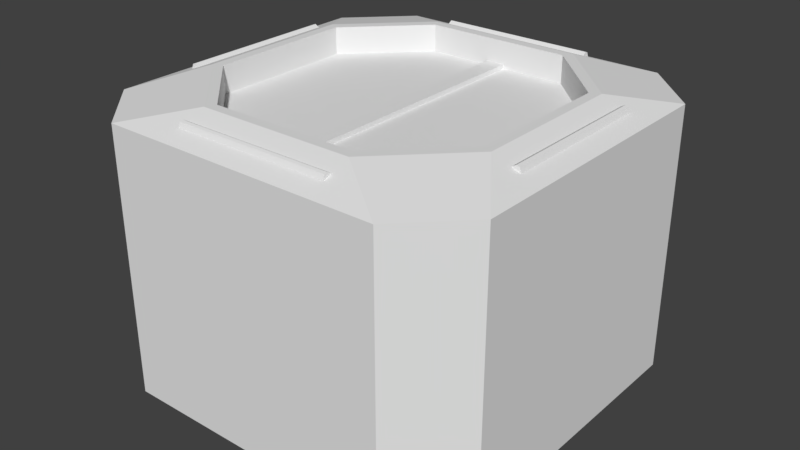 # Source: Dock.blend  (saved by Blender 2.78.0; exported with 4.5.12 LTS)
import bpy
from mathutils import Matrix  # noqa: F401  (used for matrix-valued properties, if any)

bpy.ops.wm.read_factory_settings(use_empty=True)
scene = bpy.context.scene
scene.name = 'Scene'

# ---- collections
col_collection_1 = bpy.data.collections.new('Collection 1'); scene.collection.children.link(col_collection_1)

# ---- world
world_world = bpy.data.worlds.new('World'); scene.world = world_world
world_world.color = (0.05088, 0.05088, 0.05088)
world_world.use_sun_shadow = False
world_world.sun_shadow_jitter_overblur = 0.0
world_world.cycles.sampling_method = 'MANUAL'

# ---- meshes
me_cube_004 = bpy.data.meshes.new('Cube.004')
me_cube_004.from_pydata([(0.0, -2.531, -0.3797), (0.0, -2.531, 0.3797), (0.0, 2.531, -0.3797), (0.0, 2.531, 0.3797), (-2.531, -2.531, -0.3797), (-2.531, -2.531, 0.3797), (-2.531, 2.531, 0.3797), (-2.531, 2.531, -0.3797), (-2.39, 2.388, 0.3797), (-0.1411, 2.388, 0.3797), (-0.1411, -2.388, 0.3797), (-2.39, -2.388, 0.3797), (-2.39, 2.388, 0.3117), (-0.1411, 2.388, 0.3117), (-0.1411, -2.388, 0.3117), (-2.39, -2.388, 0.3117)], [], [(7, 6, 3, 2), (2, 3, 1, 0), (7, 2, 0, 4), (5, 1, 10, 11), (0, 1, 5, 4), (4, 5, 6, 7), (11, 10, 14, 15), (1, 3, 9, 10), (6, 5, 11, 8), (3, 6, 8, 9), (13, 12, 15, 14), (9, 8, 12, 13), (8, 11, 15, 12), (10, 9, 13, 14)])
me_cube_004.use_remesh_preserve_volume = False
me_cube_004.use_remesh_preserve_attributes = False
me_cube_004.use_mirror_vertex_groups = False
me_cube_004.update()
me_cube_002 = bpy.data.meshes.new('Cube.002')
me_cube_002.from_pydata([(0.0, -2.531, -0.3797), (0.0, -2.531, 0.3797), (0.0, 2.531, -0.3797), (0.0, 2.531, 0.3797), (-2.531, -2.531, -0.3797), (-2.531, -2.531, 0.3797), (-2.531, 2.531, 0.3797), (-2.531, 2.531, -0.3797), (-2.39, 2.388, 0.3797), (-0.1411, 2.388, 0.3797), (-0.1411, -2.388, 0.3797), (-2.39, -2.388, 0.3797), (-2.39, 2.388, 0.3117), (-0.1411, 2.388, 0.3117), (-0.1411, -2.388, 0.3117), (-2.39, -2.388, 0.3117)], [], [(7, 6, 3, 2), (2, 3, 1, 0), (7, 2, 0, 4), (5, 1, 10, 11), (0, 1, 5, 4), (4, 5, 6, 7), (11, 10, 14, 15), (1, 3, 9, 10), (6, 5, 11, 8), (3, 6, 8, 9), (13, 12, 15, 14), (9, 8, 12, 13), (8, 11, 15, 12), (10, 9, 13, 14)])
me_cube_002.use_remesh_preserve_volume = False
me_cube_002.use_remesh_preserve_attributes = False
me_cube_002.use_mirror_vertex_groups = False
me_cube_002.update()
me_cube_001 = bpy.data.meshes.new('Cube.001')
me_cube_001.from_pydata([(-3.0, -2.146, -3.282), (-2.146, -3.0, -3.282), (-2.587, -1.19, 0.8989), (-2.723, -1.19, 0.8497), (-2.655, -1.19, 0.9374), (-2.695, -1.19, 0.9229), (-2.31, -1.191, 0.9986), (-1.191, -2.31, 0.9986), (-3.0, -2.146, 0.75), (-2.146, -3.0, 0.75), (-1.114, -2.162, 0.9986), (-2.162, -1.114, 0.9986), (-1.114, -2.162, -2.493), (-2.162, -1.114, -2.493), (-1.19, -2.587, 0.8989), (-1.19, -2.723, 0.8497), (-1.19, -2.655, 0.9374), (-1.19, -2.695, 0.9229), (3.0, -2.146, -3.282), (2.146, -3.0, -3.282), (2.587, -1.19, 0.8989), (2.723, -1.19, 0.8497), (2.655, -1.19, 0.9374), (2.695, -1.19, 0.9229), (2.31, -1.191, 0.9986), (1.191, -2.31, 0.9986), (3.0, -2.146, 0.75), (2.146, -3.0, 0.75), (1.114, -2.162, 0.9986), (2.162, -1.114, 0.9986), (1.114, -2.162, -2.493), (2.162, -1.114, -2.493), (1.19, -2.587, 0.8989), (1.19, -2.723, 0.8497), (1.19, -2.655, 0.9374), (1.19, -2.695, 0.9229), (0.0, -2.31, 0.9986), (0.0, -3.0, -3.282), (0.0, -3.0, 0.75), (0.0, -2.162, 0.9986), (0.0, -2.162, -2.493), (0.0, -2.587, 0.8989), (0.0, -2.723, 0.8497), (0.0, -2.655, 0.9374), (0.0, -2.695, 0.9229), (-3.0, 2.146, -3.282), (-2.146, 3.0, -3.282), (-2.587, 1.19, 0.8989), (-2.723, 1.19, 0.8497), (-2.655, 1.19, 0.9374), (-2.695, 1.19, 0.9229), (-2.31, 1.191, 0.9986), (-1.191, 2.31, 0.9986), (-3.0, 2.146, 0.75), (-2.146, 3.0, 0.75), (-1.114, 2.162, 0.9986), (-2.162, 1.114, 0.9986), (-1.114, 2.162, -2.493), (-2.162, 1.114, -2.493), (-1.19, 2.587, 0.8989), (-1.19, 2.723, 0.8497), (-1.19, 2.655, 0.9374), (-1.19, 2.695, 0.9229), (-2.31, 0.0, 0.9986), (-3.0, 0.0, -3.282), (-3.0, 0.0, 0.75), (-2.162, 0.0, 0.9986), (-2.162, 0.0, -2.493), (-2.587, 0.0, 0.8989), (-2.723, 0.0, 0.8497), (-2.655, 0.0, 0.9374), (-2.695, 0.0, 0.9229), (3.0, 2.146, -3.282), (2.146, 3.0, -3.282), (2.587, 1.19, 0.8989), (2.723, 1.19, 0.8497), (2.655, 1.19, 0.9374), (2.695, 1.19, 0.9229), (2.31, 1.191, 0.9986), (1.191, 2.31, 0.9986), (3.0, 2.146, 0.75), (2.146, 3.0, 0.75), (1.114, 2.162, 0.9986), (2.162, 1.114, 0.9986), (1.114, 2.162, -2.493), (2.162, 1.114, -2.493), (1.19, 2.587, 0.8989), (1.19, 2.723, 0.8497), (1.19, 2.655, 0.9374), (1.19, 2.695, 0.9229), (0.0, 2.31, 0.9986), (0.0, 3.0, -3.282), (0.0, 3.0, 0.75), (0.0, 2.162, 0.9986), (0.0, 2.162, -2.493), (0.0, 2.587, 0.8989), (0.0, 2.723, 0.8497), (0.0, 2.655, 0.9374), (0.0, 2.695, 0.9229), (2.31, 0.0, 0.9986), (3.0, 0.0, -3.282), (3.0, 0.0, 0.75), (2.162, 0.0, 0.9986), (2.162, 0.0, -2.493), (2.587, 0.0, 0.8989), (2.723, 0.0, 0.8497), (2.655, 0.0, 0.9374), (2.695, 0.0, 0.9229)], [], [(64, 0, 8, 65), (9, 8, 0, 1), (6, 2, 3, 8), (63, 68, 2, 6), (68, 70, 4, 2), (2, 4, 5, 3), (5, 4, 70, 71), (8, 3, 69, 65), (3, 5, 71, 69), (1, 37, 38, 9), (7, 9, 15, 14), (8, 9, 7, 6), (63, 6, 11, 66), (6, 7, 10, 11), (66, 11, 13, 67), (11, 10, 12, 13), (36, 7, 14, 41), (41, 14, 16, 43), (14, 15, 17, 16), (17, 44, 43, 16), (9, 38, 42, 15), (15, 42, 44, 17), (10, 39, 40, 12), (7, 36, 39, 10), (100, 101, 26, 18), (27, 19, 18, 26), (24, 26, 21, 20), (99, 24, 20, 104), (104, 20, 22, 106), (20, 21, 23, 22), (23, 107, 106, 22), (26, 101, 105, 21), (21, 105, 107, 23), (19, 27, 38, 37), (25, 32, 33, 27), (26, 24, 25, 27), (99, 102, 29, 24), (24, 29, 28, 25), (102, 103, 31, 29), (29, 31, 30, 28), (36, 41, 32, 25), (41, 43, 34, 32), (32, 34, 35, 33), (35, 34, 43, 44), (27, 33, 42, 38), (33, 35, 44, 42), (28, 30, 40, 39), (25, 28, 39, 36), (64, 65, 53, 45), (54, 46, 45, 53), (51, 53, 48, 47), (63, 51, 47, 68), (68, 47, 49, 70), (47, 48, 50, 49), (50, 71, 70, 49), (53, 65, 69, 48), (48, 69, 71, 50), (46, 54, 92, 91), (52, 59, 60, 54), (53, 51, 52, 54), (63, 66, 56, 51), (51, 56, 55, 52), (66, 67, 58, 56), (56, 58, 57, 55), (90, 95, 59, 52), (95, 97, 61, 59), (59, 61, 62, 60), (62, 61, 97, 98), (54, 60, 96, 92), (60, 62, 98, 96), (55, 57, 94, 93), (52, 55, 93, 90), (100, 72, 80, 101), (81, 80, 72, 73), (78, 74, 75, 80), (99, 104, 74, 78), (104, 106, 76, 74), (74, 76, 77, 75), (77, 76, 106, 107), (80, 75, 105, 101), (75, 77, 107, 105), (73, 91, 92, 81), (79, 81, 87, 86), (80, 81, 79, 78), (99, 78, 83, 102), (78, 79, 82, 83), (102, 83, 85, 103), (83, 82, 84, 85), (90, 79, 86, 95), (95, 86, 88, 97), (86, 87, 89, 88), (89, 98, 97, 88), (81, 92, 96, 87), (87, 96, 98, 89), (82, 93, 94, 84), (79, 90, 93, 82)])
_uv = me_cube_001.uv_layers.new(name='UVMap')
_uv.uv.foreach_set('vector', [0.03864, 0.03622, 0.1275, 0.03625, 0.1274, 0.2031, 0.03858, 0.2031, 0.1774, 0.2031, 0.1274, 0.2031, 0.1275, 0.03625, 0.1774, 0.03627, 0.09991, 0.6832, 0.08896, 0.6829, 0.07862, 0.6822, 0.06738, 0.6374, 0.09883, 0.7305, 0.08716, 0.73, 0.08896, 0.6829, 0.09991, 0.6832, 0.8995, 0.9102, 0.8994, 0.9138, 0.8478, 0.9136, 0.845, 0.9102, 0.845, 0.9102, 0.8478, 0.9136, 0.8475, 0.9154, 0.845, 0.9188, 0.8475, 0.9154, 0.8478, 0.9136, 0.8994, 0.9138, 0.8994, 0.9159, 0.06738, 0.6374, 0.07862, 0.6822, 0.0757, 0.7371, 0.06212, 0.7364, 0.845, 0.9188, 0.8475, 0.9154, 0.8994, 0.9159, 0.8994, 0.92, 0.1774, 0.03627, 0.2662, 0.0363, 0.2662, 0.2032, 0.1774, 0.2031, 0.1505, 0.6334, 0.1072, 0.6002, 0.1506, 0.6141, 0.1507, 0.622, 0.06738, 0.6374, 0.1072, 0.6002, 0.1505, 0.6334, 0.09991, 0.6832, 0.09883, 0.7305, 0.09991, 0.6832, 0.106, 0.6866, 0.1047, 0.7307, 0.09991, 0.6832, 0.1505, 0.6334, 0.1538, 0.6403, 0.106, 0.6866, 0.7086, 0.4294, 0.6579, 0.4294, 0.6579, 0.2707, 0.7086, 0.2707, 0.6579, 0.4294, 0.5906, 0.4294, 0.5906, 0.2707, 0.6579, 0.2707, 0.206, 0.6351, 0.1505, 0.6334, 0.1507, 0.622, 0.2063, 0.6215, 0.8995, 0.93, 0.845, 0.9293, 0.8478, 0.926, 0.8995, 0.9265, 0.845, 0.9293, 0.8452, 0.9207, 0.8475, 0.9241, 0.8478, 0.926, 0.8475, 0.9241, 0.8995, 0.9243, 0.8995, 0.9265, 0.8478, 0.926, 0.1072, 0.6002, 0.2068, 0.601, 0.2065, 0.6148, 0.1506, 0.6141, 0.8452, 0.9207, 0.8995, 0.9202, 0.8995, 0.9243, 0.8475, 0.9241, 0.5906, 0.4294, 0.54, 0.4294, 0.54, 0.2707, 0.5906, 0.2707, 0.1505, 0.6334, 0.206, 0.6351, 0.2059, 0.642, 0.1538, 0.6403, 0.4938, 0.03638, 0.4938, 0.2032, 0.4049, 0.2032, 0.405, 0.03635, 0.355, 0.2032, 0.3551, 0.03633, 0.405, 0.03635, 0.4049, 0.2032, 0.3123, 0.6873, 0.3444, 0.6435, 0.3315, 0.6871, 0.3236, 0.6873, 0.3116, 0.743, 0.3123, 0.6873, 0.3236, 0.6873, 0.3253, 0.743, 0.8995, 0.9099, 0.845, 0.9092, 0.8478, 0.9059, 0.8995, 0.9064, 0.845, 0.9092, 0.8452, 0.9006, 0.8475, 0.904, 0.8478, 0.9059, 0.8475, 0.904, 0.8995, 0.9042, 0.8995, 0.9064, 0.8478, 0.9059, 0.3444, 0.6435, 0.3459, 0.743, 0.3321, 0.743, 0.3315, 0.6871, 0.8452, 0.9006, 0.8995, 0.9001, 0.8995, 0.9042, 0.8475, 0.904, 0.3551, 0.03633, 0.355, 0.2032, 0.2662, 0.2032, 0.2662, 0.0363, 0.2616, 0.6356, 0.2618, 0.6243, 0.2623, 0.6164, 0.306, 0.6044, 0.3444, 0.6435, 0.3123, 0.6873, 0.2616, 0.6356, 0.306, 0.6044, 0.3116, 0.743, 0.3047, 0.743, 0.3054, 0.6907, 0.3123, 0.6873, 0.3123, 0.6873, 0.3054, 0.6907, 0.258, 0.6424, 0.2616, 0.6356, 0.3714, 0.4294, 0.3714, 0.2707, 0.422, 0.2707, 0.422, 0.4294, 0.422, 0.4294, 0.422, 0.2707, 0.4893, 0.2707, 0.4893, 0.4294, 0.206, 0.6351, 0.2063, 0.6215, 0.2618, 0.6243, 0.2616, 0.6356, 0.8995, 0.93, 0.8995, 0.9265, 0.9511, 0.9266, 0.9539, 0.93, 0.9539, 0.93, 0.9511, 0.9266, 0.9514, 0.9248, 0.9539, 0.9214, 0.9514, 0.9248, 0.9511, 0.9266, 0.8995, 0.9265, 0.8995, 0.9243, 0.306, 0.6044, 0.2623, 0.6164, 0.2065, 0.6148, 0.2068, 0.601, 0.9539, 0.9214, 0.9514, 0.9248, 0.8995, 0.9243, 0.8995, 0.9202, 0.4893, 0.4294, 0.4893, 0.2707, 0.54, 0.2707, 0.54, 0.4294, 0.2616, 0.6356, 0.258, 0.6424, 0.2059, 0.642, 0.206, 0.6351, 0.949, 0.03654, 0.949, 0.2034, 0.8601, 0.2034, 0.8602, 0.03651, 0.8102, 0.2033, 0.8102, 0.03649, 0.8602, 0.03651, 0.8601, 0.2034, 0.09994, 0.803, 0.06744, 0.8488, 0.07865, 0.8039, 0.08899, 0.8033, 0.09883, 0.7557, 0.09994, 0.803, 0.08899, 0.8033, 0.08716, 0.7561, 0.8995, 0.9102, 0.9539, 0.9109, 0.9511, 0.9143, 0.8994, 0.9138, 0.9539, 0.9109, 0.9538, 0.9195, 0.9514, 0.9161, 0.9511, 0.9143, 0.9514, 0.9161, 0.8994, 0.9159, 0.8994, 0.9138, 0.9511, 0.9143, 0.06744, 0.8488, 0.06212, 0.7498, 0.0757, 0.749, 0.07865, 0.8039, 0.9538, 0.9195, 0.8994, 0.92, 0.8994, 0.9159, 0.9514, 0.9161, 0.8102, 0.03649, 0.8102, 0.2033, 0.7214, 0.2033, 0.7214, 0.03646, 0.1506, 0.8527, 0.1508, 0.8642, 0.1507, 0.872, 0.1073, 0.886, 0.06744, 0.8488, 0.09994, 0.803, 0.1506, 0.8527, 0.1073, 0.886, 0.09883, 0.7557, 0.1047, 0.7555, 0.106, 0.7996, 0.09994, 0.803, 0.09994, 0.803, 0.106, 0.7996, 0.1539, 0.8458, 0.1506, 0.8527, 0.03422, 0.4294, 0.03422, 0.2707, 0.08486, 0.2707, 0.08486, 0.4294, 0.08486, 0.4294, 0.08486, 0.2707, 0.1522, 0.2707, 0.1522, 0.4294, 0.2061, 0.8509, 0.2064, 0.8645, 0.1508, 0.8642, 0.1506, 0.8527, 0.8995, 0.9303, 0.8994, 0.9338, 0.8478, 0.9337, 0.845, 0.9303, 0.845, 0.9303, 0.8478, 0.9337, 0.8475, 0.9355, 0.845, 0.9389, 0.8475, 0.9355, 0.8478, 0.9337, 0.8994, 0.9338, 0.8994, 0.936, 0.1073, 0.886, 0.1507, 0.872, 0.2065, 0.8713, 0.2068, 0.8851, 0.845, 0.9389, 0.8475, 0.9355, 0.8994, 0.936, 0.8994, 0.9401, 0.1522, 0.4294, 0.1522, 0.2707, 0.2028, 0.2707, 0.2028, 0.4294, 0.1506, 0.8527, 0.1539, 0.8458, 0.206, 0.8441, 0.2061, 0.8509, 0.4938, 0.03638, 0.5827, 0.03641, 0.5826, 0.2033, 0.4938, 0.2032, 0.6325, 0.2033, 0.5826, 0.2033, 0.5827, 0.03641, 0.6326, 0.03643, 0.3123, 0.7987, 0.3237, 0.7987, 0.3315, 0.7989, 0.3444, 0.8425, 0.3116, 0.743, 0.3253, 0.743, 0.3237, 0.7987, 0.3123, 0.7987, 0.8995, 0.9099, 0.8995, 0.9064, 0.9511, 0.9065, 0.9539, 0.9099, 0.9539, 0.9099, 0.9511, 0.9065, 0.9514, 0.9047, 0.9539, 0.9013, 0.9514, 0.9047, 0.9511, 0.9065, 0.8995, 0.9064, 0.8995, 0.9042, 0.3444, 0.8425, 0.3315, 0.7989, 0.3321, 0.743, 0.3459, 0.743, 0.9539, 0.9013, 0.9514, 0.9047, 0.8995, 0.9042, 0.8995, 0.9001, 0.6326, 0.03643, 0.7214, 0.03646, 0.7214, 0.2033, 0.6325, 0.2033, 0.2616, 0.8504, 0.306, 0.8816, 0.2624, 0.8696, 0.2619, 0.8618, 0.3444, 0.8425, 0.306, 0.8816, 0.2616, 0.8504, 0.3123, 0.7987, 0.3116, 0.743, 0.3123, 0.7987, 0.3054, 0.7953, 0.3047, 0.743, 0.3123, 0.7987, 0.2616, 0.8504, 0.2581, 0.8436, 0.3054, 0.7953, 0.3714, 0.4294, 0.3208, 0.4294, 0.3208, 0.2707, 0.3714, 0.2707, 0.3208, 0.4294, 0.2534, 0.4294, 0.2534, 0.2707, 0.3208, 0.2707, 0.2061, 0.8509, 0.2616, 0.8504, 0.2619, 0.8618, 0.2064, 0.8645, 0.8995, 0.9303, 0.9539, 0.931, 0.9511, 0.9343, 0.8994, 0.9338, 0.9539, 0.931, 0.9538, 0.9396, 0.9514, 0.9362, 0.9511, 0.9343, 0.9514, 0.9362, 0.8994, 0.936, 0.8994, 0.9338, 0.9511, 0.9343, 0.306, 0.8816, 0.2068, 0.8851, 0.2065, 0.8713, 0.2624, 0.8696, 0.9538, 0.9396, 0.8994, 0.9401, 0.8994, 0.936, 0.9514, 0.9362, 0.2534, 0.4294, 0.2028, 0.4294, 0.2028, 0.2707, 0.2534, 0.2707, 0.2616, 0.8504, 0.2061, 0.8509, 0.206, 0.8441, 0.2581, 0.8436])
me_cube_001.use_remesh_preserve_volume = False
me_cube_001.use_remesh_preserve_attributes = False
me_cube_001.use_mirror_vertex_groups = False
me_cube_001.update()

# ---- objects
ob_rdoor_001 = bpy.data.objects.new('RDoor.001', me_cube_004)
ob_dockingdoor_001 = bpy.data.objects.new('DockingDoor.001', me_cube_002)
ob_dockingtunnel = bpy.data.objects.new('DockingTunnel', me_cube_001)

# ---- transforms, parenting, visibility, modifiers, constraints
ob_rdoor_001.location = (-2.531, 2.213e-07, 0.2752)
ob_rdoor_001.rotation_euler = (0.0, -0.0, -3.142)
ob_rdoor_001.lineart.crease_threshold = 0.0
ob_dockingdoor_001.location = (2.531, 0.0, 0.2752)
ob_dockingdoor_001.lineart.crease_threshold = 0.0
ob_dockingtunnel.location = (0.0, 0.0, 0.0)
ob_dockingtunnel.lineart.crease_threshold = 0.0

# ---- collection membership
col_collection_1.objects.link(ob_rdoor_001)
col_collection_1.objects.link(ob_dockingdoor_001)
col_collection_1.objects.link(ob_dockingtunnel)

# ---- scene / render settings (as saved in the file)
scene.frame_start = 1; scene.frame_end = 250; scene.frame_set(1)
scene.render.engine = 'BLENDER_EEVEE_NEXT'
scene.render.resolution_percentage = 50
scene.render.dither_intensity = 0.0
scene.cycles.use_denoising = False
scene.cycles.samples = 128
scene.cycles.sampling_pattern = 'TABULATED_SOBOL'
scene.cycles.light_sampling_threshold = 0.0
scene.cycles.use_adaptive_sampling = False
scene.cycles.use_light_tree = False
scene.cycles.blur_glossy = 0.0
scene.cycles.sample_clamp_indirect = 0.0
scene.view_settings.view_transform = 'Standard'
bpy.context.view_layer.update()

# ---- added for rendering (the .blend has no active camera and no usable light): camera, sun
cam_auto = bpy.data.cameras.new('AutoCamera')
cam_auto.lens = 50.0
cam_auto.sensor_width = 36.0
cam_auto.clip_end = 1000.0
ob_auto_camera = bpy.data.objects.new('AutoCamera', cam_auto)
scene.collection.objects.link(ob_auto_camera)
ob_auto_camera.location = (8.79329, -10.552, 5.89284)
ob_auto_camera.rotation_euler = (1.09748, -7.21219e-08, 0.694738)
scene.camera = ob_auto_camera
light_auto_sun = bpy.data.lights.new('AutoSun', 'SUN')
light_auto_sun.energy = 3.0
light_auto_sun.angle = 0.0523599
ob_auto_sun = bpy.data.objects.new('AutoSun', light_auto_sun)
scene.collection.objects.link(ob_auto_sun)
ob_auto_sun.rotation_euler = (0.872665, 0.174533, 0.523599)
bpy.context.view_layer.update()
